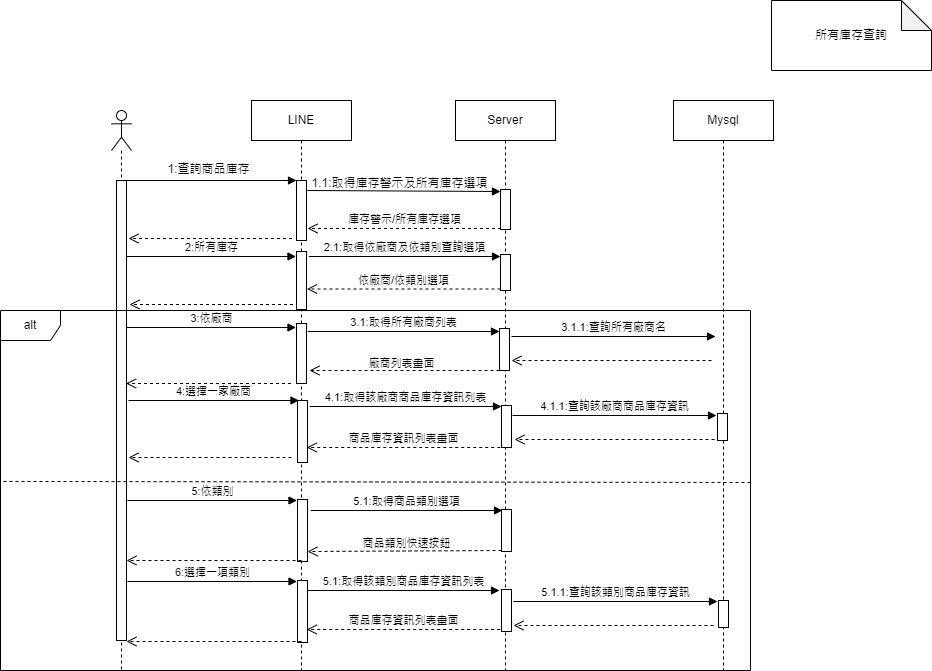

The diagram above was exported from draw.io. Its source (the exported page's mxGraphModel, read from the mxfile embedded in the PNG):
<mxGraphModel dx="1114" dy="470" grid="1" gridSize="10" guides="1" tooltips="1" connect="1" arrows="1" fold="1" page="1" pageScale="1" pageWidth="850" pageHeight="1100" math="0" shadow="0">
  <root>
    <mxCell id="0" />
    <mxCell id="1" parent="0" />
    <mxCell id="cMA8qTZ7Ru9GmIMplq9S-1" value="Mysql" style="shape=umlLifeline;perimeter=lifelinePerimeter;whiteSpace=wrap;html=1;container=0;dropTarget=0;collapsible=0;recursiveResize=0;outlineConnect=0;portConstraint=eastwest;newEdgeStyle={&quot;edgeStyle&quot;:&quot;elbowEdgeStyle&quot;,&quot;elbow&quot;:&quot;vertical&quot;,&quot;curved&quot;:0,&quot;rounded&quot;:0};" parent="1" vertex="1">
      <mxGeometry x="1222" y="220" width="100" height="570" as="geometry" />
    </mxCell>
    <mxCell id="aM9ryv3xv72pqoxQDRHE-1" value="LINE" style="shape=umlLifeline;perimeter=lifelinePerimeter;whiteSpace=wrap;html=1;container=0;dropTarget=0;collapsible=0;recursiveResize=0;outlineConnect=0;portConstraint=eastwest;newEdgeStyle={&quot;edgeStyle&quot;:&quot;elbowEdgeStyle&quot;,&quot;elbow&quot;:&quot;vertical&quot;,&quot;curved&quot;:0,&quot;rounded&quot;:0};" parent="1" vertex="1">
      <mxGeometry x="800" y="220" width="100" height="570" as="geometry" />
    </mxCell>
    <mxCell id="WLfjX4kEtcyEsixltup3-15" value="" style="html=1;points=[[0,0,0,0,5],[0,1,0,0,-5],[1,0,0,0,5],[1,1,0,0,-5]];perimeter=orthogonalPerimeter;outlineConnect=0;targetShapes=umlLifeline;portConstraint=eastwest;newEdgeStyle={&quot;curved&quot;:0,&quot;rounded&quot;:0};" parent="aM9ryv3xv72pqoxQDRHE-1" vertex="1">
      <mxGeometry x="45" y="80" width="10" height="60" as="geometry" />
    </mxCell>
    <mxCell id="fJKHUhCPeoVDEvdbsdjS-6" value="" style="html=1;points=[[0,0,0,0,5],[0,1,0,0,-5],[1,0,0,0,5],[1,1,0,0,-5]];perimeter=orthogonalPerimeter;outlineConnect=0;targetShapes=umlLifeline;portConstraint=eastwest;newEdgeStyle={&quot;curved&quot;:0,&quot;rounded&quot;:0};" parent="aM9ryv3xv72pqoxQDRHE-1" vertex="1">
      <mxGeometry x="45" y="151" width="10" height="58" as="geometry" />
    </mxCell>
    <mxCell id="aM9ryv3xv72pqoxQDRHE-5" value="Server" style="shape=umlLifeline;perimeter=lifelinePerimeter;whiteSpace=wrap;html=1;container=0;dropTarget=0;collapsible=0;recursiveResize=0;outlineConnect=0;portConstraint=eastwest;newEdgeStyle={&quot;edgeStyle&quot;:&quot;elbowEdgeStyle&quot;,&quot;elbow&quot;:&quot;vertical&quot;,&quot;curved&quot;:0,&quot;rounded&quot;:0};" parent="1" vertex="1">
      <mxGeometry x="1004" y="220" width="100" height="570" as="geometry" />
    </mxCell>
    <mxCell id="WLfjX4kEtcyEsixltup3-17" value="" style="html=1;points=[[0,0,0,0,5],[0,1,0,0,-5],[1,0,0,0,5],[1,1,0,0,-5]];perimeter=orthogonalPerimeter;outlineConnect=0;targetShapes=umlLifeline;portConstraint=eastwest;newEdgeStyle={&quot;curved&quot;:0,&quot;rounded&quot;:0};" parent="aM9ryv3xv72pqoxQDRHE-5" vertex="1">
      <mxGeometry x="45" y="89" width="10" height="40" as="geometry" />
    </mxCell>
    <mxCell id="WLfjX4kEtcyEsixltup3-11" value="" style="shape=umlLifeline;perimeter=lifelinePerimeter;whiteSpace=wrap;html=1;container=1;dropTarget=0;collapsible=0;recursiveResize=0;outlineConnect=0;portConstraint=eastwest;newEdgeStyle={&quot;curved&quot;:0,&quot;rounded&quot;:0};participant=umlActor;" parent="1" vertex="1">
      <mxGeometry x="660" y="230" width="20" height="560" as="geometry" />
    </mxCell>
    <mxCell id="WLfjX4kEtcyEsixltup3-12" value="" style="html=1;points=[[0,0,0,0,5],[0,1,0,0,-5],[1,0,0,0,5],[1,1,0,0,-5]];perimeter=orthogonalPerimeter;outlineConnect=0;targetShapes=umlLifeline;portConstraint=eastwest;newEdgeStyle={&quot;curved&quot;:0,&quot;rounded&quot;:0};" parent="WLfjX4kEtcyEsixltup3-11" vertex="1">
      <mxGeometry x="5" y="70" width="10" height="460" as="geometry" />
    </mxCell>
    <mxCell id="WLfjX4kEtcyEsixltup3-13" value="" style="html=1;verticalAlign=bottom;endArrow=block;curved=0;rounded=0;" parent="1" target="WLfjX4kEtcyEsixltup3-15" edge="1">
      <mxGeometry width="80" relative="1" as="geometry">
        <mxPoint x="670" y="300" as="sourcePoint" />
        <mxPoint x="790" y="300" as="targetPoint" />
      </mxGeometry>
    </mxCell>
    <mxCell id="WLfjX4kEtcyEsixltup3-14" value="1:查詢商品庫存" style="text;html=1;align=center;verticalAlign=middle;resizable=0;points=[];autosize=1;strokeColor=none;fillColor=none;" parent="1" vertex="1">
      <mxGeometry x="702" y="274" width="110" height="30" as="geometry" />
    </mxCell>
    <mxCell id="fJKHUhCPeoVDEvdbsdjS-1" value="" style="html=1;verticalAlign=bottom;endArrow=block;curved=0;rounded=0;entryX=0;entryY=0;entryDx=0;entryDy=5;entryPerimeter=0;" parent="1" edge="1">
      <mxGeometry x="-1" y="175" width="80" relative="1" as="geometry">
        <mxPoint x="856" y="310" as="sourcePoint" />
        <mxPoint x="1049" y="311" as="targetPoint" />
        <mxPoint x="-150" y="85" as="offset" />
      </mxGeometry>
    </mxCell>
    <mxCell id="fJKHUhCPeoVDEvdbsdjS-2" value="1.1:取得庫存警示及所有庫存選項" style="text;html=1;align=center;verticalAlign=middle;resizable=0;points=[];autosize=1;strokeColor=none;fillColor=none;" parent="1" vertex="1">
      <mxGeometry x="848" y="288" width="200" height="30" as="geometry" />
    </mxCell>
    <mxCell id="fJKHUhCPeoVDEvdbsdjS-3" value="庫存警示/所有庫存選項" style="html=1;verticalAlign=bottom;endArrow=open;dashed=1;endSize=8;curved=0;rounded=0;" parent="1" edge="1">
      <mxGeometry relative="1" as="geometry">
        <mxPoint x="1049.5" y="348" as="sourcePoint" />
        <mxPoint x="856" y="348" as="targetPoint" />
      </mxGeometry>
    </mxCell>
    <mxCell id="fJKHUhCPeoVDEvdbsdjS-4" value="" style="html=1;verticalAlign=bottom;endArrow=open;dashed=1;endSize=8;curved=0;rounded=0;" parent="1" edge="1">
      <mxGeometry relative="1" as="geometry">
        <mxPoint x="840.5" y="358" as="sourcePoint" />
        <mxPoint x="677" y="358" as="targetPoint" />
      </mxGeometry>
    </mxCell>
    <mxCell id="fJKHUhCPeoVDEvdbsdjS-5" value="2:所有庫存" style="html=1;verticalAlign=bottom;endArrow=block;curved=0;rounded=0;" parent="1" edge="1">
      <mxGeometry width="80" relative="1" as="geometry">
        <mxPoint x="675" y="376" as="sourcePoint" />
        <mxPoint x="844.5" y="376" as="targetPoint" />
      </mxGeometry>
    </mxCell>
    <mxCell id="fJKHUhCPeoVDEvdbsdjS-7" value="" style="html=1;points=[[0,0,0,0,5],[0,1,0,0,-5],[1,0,0,0,5],[1,1,0,0,-5]];perimeter=orthogonalPerimeter;outlineConnect=0;targetShapes=umlLifeline;portConstraint=eastwest;newEdgeStyle={&quot;curved&quot;:0,&quot;rounded&quot;:0};" parent="1" vertex="1">
      <mxGeometry x="1049" y="374" width="10" height="36" as="geometry" />
    </mxCell>
    <mxCell id="fJKHUhCPeoVDEvdbsdjS-8" value="2.1:取得依廠商及依類別查詢選項" style="html=1;verticalAlign=bottom;endArrow=block;curved=0;rounded=0;entryX=0;entryY=0;entryDx=0;entryDy=5;entryPerimeter=0;" parent="1" edge="1">
      <mxGeometry width="80" relative="1" as="geometry">
        <mxPoint x="857.25" y="376" as="sourcePoint" />
        <mxPoint x="1049" y="376" as="targetPoint" />
      </mxGeometry>
    </mxCell>
    <mxCell id="fJKHUhCPeoVDEvdbsdjS-9" value="依廠商/依類別選項" style="html=1;verticalAlign=bottom;endArrow=open;dashed=1;endSize=8;curved=0;rounded=0;" parent="1" edge="1">
      <mxGeometry relative="1" as="geometry">
        <mxPoint x="1049" y="408.5" as="sourcePoint" />
        <mxPoint x="855.5" y="408.5" as="targetPoint" />
      </mxGeometry>
    </mxCell>
    <mxCell id="fJKHUhCPeoVDEvdbsdjS-10" value="" style="html=1;verticalAlign=bottom;endArrow=open;dashed=1;endSize=8;curved=0;rounded=0;" parent="1" edge="1">
      <mxGeometry relative="1" as="geometry">
        <mxPoint x="841.5" y="424" as="sourcePoint" />
        <mxPoint x="678" y="424" as="targetPoint" />
      </mxGeometry>
    </mxCell>
    <mxCell id="fJKHUhCPeoVDEvdbsdjS-11" value="" style="html=1;points=[[0,0,0,0,5],[0,1,0,0,-5],[1,0,0,0,5],[1,1,0,0,-5]];perimeter=orthogonalPerimeter;outlineConnect=0;targetShapes=umlLifeline;portConstraint=eastwest;newEdgeStyle={&quot;curved&quot;:0,&quot;rounded&quot;:0};" parent="1" vertex="1">
      <mxGeometry x="845" y="443" width="10" height="60" as="geometry" />
    </mxCell>
    <mxCell id="fJKHUhCPeoVDEvdbsdjS-12" value="3:依廠商" style="html=1;verticalAlign=bottom;endArrow=block;curved=0;rounded=0;" parent="1" edge="1">
      <mxGeometry width="80" relative="1" as="geometry">
        <mxPoint x="675" y="447" as="sourcePoint" />
        <mxPoint x="844.5" y="447" as="targetPoint" />
      </mxGeometry>
    </mxCell>
    <mxCell id="fJKHUhCPeoVDEvdbsdjS-13" value="" style="html=1;points=[[0,0,0,0,5],[0,1,0,0,-5],[1,0,0,0,5],[1,1,0,0,-5]];perimeter=orthogonalPerimeter;outlineConnect=0;targetShapes=umlLifeline;portConstraint=eastwest;newEdgeStyle={&quot;curved&quot;:0,&quot;rounded&quot;:0};" parent="1" vertex="1">
      <mxGeometry x="1048" y="448" width="10" height="42" as="geometry" />
    </mxCell>
    <mxCell id="fJKHUhCPeoVDEvdbsdjS-14" value="3.1:取得所有廠商列表" style="html=1;verticalAlign=bottom;endArrow=block;curved=0;rounded=0;entryX=0;entryY=0;entryDx=0;entryDy=5;entryPerimeter=0;" parent="1" edge="1">
      <mxGeometry width="80" relative="1" as="geometry">
        <mxPoint x="856.25" y="451" as="sourcePoint" />
        <mxPoint x="1048" y="451" as="targetPoint" />
      </mxGeometry>
    </mxCell>
    <mxCell id="nF6Wm9NJ8yseqka61gxx-1" value="3.1.1:查詢所有廠商名" style="html=1;verticalAlign=bottom;endArrow=block;curved=0;rounded=0;" parent="1" edge="1">
      <mxGeometry width="80" relative="1" as="geometry">
        <mxPoint x="1060" y="456" as="sourcePoint" />
        <mxPoint x="1264" y="456" as="targetPoint" />
      </mxGeometry>
    </mxCell>
    <mxCell id="nF6Wm9NJ8yseqka61gxx-3" value="" style="html=1;verticalAlign=bottom;endArrow=open;dashed=1;endSize=8;curved=0;rounded=0;" parent="1" edge="1">
      <mxGeometry x="0.0026" relative="1" as="geometry">
        <mxPoint x="1260" y="480" as="sourcePoint" />
        <mxPoint x="1060" y="480" as="targetPoint" />
        <mxPoint as="offset" />
      </mxGeometry>
    </mxCell>
    <mxCell id="nF6Wm9NJ8yseqka61gxx-4" value="" style="html=1;verticalAlign=bottom;endArrow=open;dashed=1;endSize=8;curved=0;rounded=0;" parent="1" source="fJKHUhCPeoVDEvdbsdjS-13" edge="1">
      <mxGeometry x="0.0026" relative="1" as="geometry">
        <mxPoint x="1040" y="490" as="sourcePoint" />
        <mxPoint x="858" y="490" as="targetPoint" />
        <mxPoint as="offset" />
      </mxGeometry>
    </mxCell>
    <mxCell id="nF6Wm9NJ8yseqka61gxx-5" value="&lt;font style=&quot;font-size: 11px;&quot;&gt;廠商列表畫面&lt;/font&gt;" style="text;html=1;align=center;verticalAlign=middle;resizable=0;points=[];autosize=1;strokeColor=none;fillColor=none;" parent="1" vertex="1">
      <mxGeometry x="905" y="468" width="90" height="30" as="geometry" />
    </mxCell>
    <mxCell id="nF6Wm9NJ8yseqka61gxx-6" value="" style="html=1;verticalAlign=bottom;endArrow=open;dashed=1;endSize=8;curved=0;rounded=0;" parent="1" edge="1">
      <mxGeometry x="0.0026" relative="1" as="geometry">
        <mxPoint x="839.5" y="503" as="sourcePoint" />
        <mxPoint x="674.5" y="503" as="targetPoint" />
        <mxPoint as="offset" />
      </mxGeometry>
    </mxCell>
    <mxCell id="S43Gs_L1cscvWNO1uBc7-1" value="4:選擇一家廠商" style="html=1;verticalAlign=bottom;endArrow=block;curved=0;rounded=0;" parent="1" edge="1">
      <mxGeometry width="80" relative="1" as="geometry">
        <mxPoint x="677" y="520" as="sourcePoint" />
        <mxPoint x="847.5" y="520" as="targetPoint" />
      </mxGeometry>
    </mxCell>
    <mxCell id="S43Gs_L1cscvWNO1uBc7-2" value="" style="html=1;points=[[0,0,0,0,5],[0,1,0,0,-5],[1,0,0,0,5],[1,1,0,0,-5]];perimeter=orthogonalPerimeter;outlineConnect=0;targetShapes=umlLifeline;portConstraint=eastwest;newEdgeStyle={&quot;curved&quot;:0,&quot;rounded&quot;:0};" parent="1" vertex="1">
      <mxGeometry x="846" y="520" width="10" height="62" as="geometry" />
    </mxCell>
    <mxCell id="S43Gs_L1cscvWNO1uBc7-3" value="4.1:取得該廠商商品庫存資訊列表" style="html=1;verticalAlign=bottom;endArrow=block;curved=0;rounded=0;entryX=0;entryY=0;entryDx=0;entryDy=5;entryPerimeter=0;" parent="1" edge="1">
      <mxGeometry width="80" relative="1" as="geometry">
        <mxPoint x="858.25" y="526" as="sourcePoint" />
        <mxPoint x="1050" y="526" as="targetPoint" />
      </mxGeometry>
    </mxCell>
    <mxCell id="S43Gs_L1cscvWNO1uBc7-4" value="" style="html=1;points=[[0,0,0,0,5],[0,1,0,0,-5],[1,0,0,0,5],[1,1,0,0,-5]];perimeter=orthogonalPerimeter;outlineConnect=0;targetShapes=umlLifeline;portConstraint=eastwest;newEdgeStyle={&quot;curved&quot;:0,&quot;rounded&quot;:0};" parent="1" vertex="1">
      <mxGeometry x="1050" y="525" width="10" height="42" as="geometry" />
    </mxCell>
    <mxCell id="S43Gs_L1cscvWNO1uBc7-5" value="4.1.1:查詢該廠商商品庫存資訊" style="html=1;verticalAlign=bottom;endArrow=block;curved=0;rounded=0;" parent="1" edge="1">
      <mxGeometry width="80" relative="1" as="geometry">
        <mxPoint x="1061" y="535" as="sourcePoint" />
        <mxPoint x="1265" y="535" as="targetPoint" />
      </mxGeometry>
    </mxCell>
    <mxCell id="S43Gs_L1cscvWNO1uBc7-8" value="" style="html=1;verticalAlign=bottom;endArrow=open;dashed=1;endSize=8;curved=0;rounded=0;" parent="1" edge="1">
      <mxGeometry x="0.0026" relative="1" as="geometry">
        <mxPoint x="1263" y="559" as="sourcePoint" />
        <mxPoint x="1063" y="559" as="targetPoint" />
        <mxPoint as="offset" />
      </mxGeometry>
    </mxCell>
    <mxCell id="S43Gs_L1cscvWNO1uBc7-10" value="商品庫存資訊列表畫面" style="html=1;verticalAlign=bottom;endArrow=open;dashed=1;endSize=8;curved=0;rounded=0;" parent="1" edge="1">
      <mxGeometry relative="1" as="geometry">
        <mxPoint x="1048.75" y="567" as="sourcePoint" />
        <mxPoint x="855.25" y="567" as="targetPoint" />
      </mxGeometry>
    </mxCell>
    <mxCell id="S43Gs_L1cscvWNO1uBc7-12" value="" style="html=1;verticalAlign=bottom;endArrow=open;dashed=1;endSize=8;curved=0;rounded=0;" parent="1" edge="1">
      <mxGeometry relative="1" as="geometry">
        <mxPoint x="840" y="577" as="sourcePoint" />
        <mxPoint x="677" y="577" as="targetPoint" />
      </mxGeometry>
    </mxCell>
    <mxCell id="3GvQs00zwYnFQbfUrr-t-1" value="alt" style="shape=umlFrame;whiteSpace=wrap;html=1;pointerEvents=0;" parent="1" vertex="1">
      <mxGeometry x="549" y="430" width="750" height="360" as="geometry" />
    </mxCell>
    <mxCell id="3GvQs00zwYnFQbfUrr-t-4" value="" style="endArrow=none;dashed=1;html=1;rounded=0;exitX=1;exitY=0.5;exitDx=0;exitDy=0;exitPerimeter=0;entryX=0.003;entryY=0.497;entryDx=0;entryDy=0;entryPerimeter=0;" parent="1" edge="1">
      <mxGeometry width="50" height="50" relative="1" as="geometry">
        <mxPoint x="1299" y="602" as="sourcePoint" />
        <mxPoint x="551.25" y="600.9200000000001" as="targetPoint" />
      </mxGeometry>
    </mxCell>
    <mxCell id="3GvQs00zwYnFQbfUrr-t-5" value="5:依類別" style="html=1;verticalAlign=bottom;endArrow=block;curved=0;rounded=0;" parent="1" edge="1">
      <mxGeometry width="80" relative="1" as="geometry">
        <mxPoint x="676" y="620" as="sourcePoint" />
        <mxPoint x="845.5" y="620" as="targetPoint" />
      </mxGeometry>
    </mxCell>
    <mxCell id="3GvQs00zwYnFQbfUrr-t-6" value="" style="html=1;points=[[0,0,0,0,5],[0,1,0,0,-5],[1,0,0,0,5],[1,1,0,0,-5]];perimeter=orthogonalPerimeter;outlineConnect=0;targetShapes=umlLifeline;portConstraint=eastwest;newEdgeStyle={&quot;curved&quot;:0,&quot;rounded&quot;:0};" parent="1" vertex="1">
      <mxGeometry x="846" y="619" width="10" height="62" as="geometry" />
    </mxCell>
    <mxCell id="3GvQs00zwYnFQbfUrr-t-7" value="5.1:取得商品類別選項" style="html=1;verticalAlign=bottom;endArrow=block;curved=0;rounded=0;entryX=0;entryY=0;entryDx=0;entryDy=5;entryPerimeter=0;" parent="1" edge="1">
      <mxGeometry width="80" relative="1" as="geometry">
        <mxPoint x="859.25" y="630" as="sourcePoint" />
        <mxPoint x="1051" y="630" as="targetPoint" />
      </mxGeometry>
    </mxCell>
    <mxCell id="3GvQs00zwYnFQbfUrr-t-10" value="" style="html=1;verticalAlign=bottom;endArrow=open;dashed=1;endSize=8;curved=0;rounded=0;exitX=0;exitY=1;exitDx=0;exitDy=-5;exitPerimeter=0;" parent="1" edge="1">
      <mxGeometry relative="1" as="geometry">
        <mxPoint x="1050" y="670" as="sourcePoint" />
        <mxPoint x="856" y="671" as="targetPoint" />
      </mxGeometry>
    </mxCell>
    <mxCell id="3GvQs00zwYnFQbfUrr-t-11" value="" style="html=1;points=[[0,0,0,0,5],[0,1,0,0,-5],[1,0,0,0,5],[1,1,0,0,-5]];perimeter=orthogonalPerimeter;outlineConnect=0;targetShapes=umlLifeline;portConstraint=eastwest;newEdgeStyle={&quot;curved&quot;:0,&quot;rounded&quot;:0};" parent="1" vertex="1">
      <mxGeometry x="1050" y="629" width="10" height="42" as="geometry" />
    </mxCell>
    <mxCell id="3GvQs00zwYnFQbfUrr-t-12" value="&lt;font style=&quot;font-size: 11px;&quot;&gt;商品類別快速按鈕&lt;/font&gt;" style="text;html=1;align=center;verticalAlign=middle;resizable=0;points=[];autosize=1;strokeColor=none;fillColor=none;" parent="1" vertex="1">
      <mxGeometry x="900" y="648" width="110" height="30" as="geometry" />
    </mxCell>
    <mxCell id="3GvQs00zwYnFQbfUrr-t-13" value="" style="html=1;verticalAlign=bottom;endArrow=open;dashed=1;endSize=8;curved=0;rounded=0;exitX=0.4;exitY=0.984;exitDx=0;exitDy=0;exitPerimeter=0;" parent="1" source="3GvQs00zwYnFQbfUrr-t-6" edge="1">
      <mxGeometry relative="1" as="geometry">
        <mxPoint x="838.5" y="680" as="sourcePoint" />
        <mxPoint x="675" y="680" as="targetPoint" />
      </mxGeometry>
    </mxCell>
    <mxCell id="3GvQs00zwYnFQbfUrr-t-14" value="6:選擇一項類別" style="html=1;verticalAlign=bottom;endArrow=block;curved=0;rounded=0;" parent="1" edge="1">
      <mxGeometry width="80" relative="1" as="geometry">
        <mxPoint x="676" y="701" as="sourcePoint" />
        <mxPoint x="845.5" y="701" as="targetPoint" />
      </mxGeometry>
    </mxCell>
    <mxCell id="3GvQs00zwYnFQbfUrr-t-15" value="" style="html=1;points=[[0,0,0,0,5],[0,1,0,0,-5],[1,0,0,0,5],[1,1,0,0,-5]];perimeter=orthogonalPerimeter;outlineConnect=0;targetShapes=umlLifeline;portConstraint=eastwest;newEdgeStyle={&quot;curved&quot;:0,&quot;rounded&quot;:0};" parent="1" vertex="1">
      <mxGeometry x="846" y="700" width="10" height="62" as="geometry" />
    </mxCell>
    <mxCell id="3GvQs00zwYnFQbfUrr-t-16" value="5.1:取得該類別商品庫存資訊列表" style="html=1;verticalAlign=bottom;endArrow=block;curved=0;rounded=0;entryX=0;entryY=0;entryDx=0;entryDy=5;entryPerimeter=0;" parent="1" edge="1">
      <mxGeometry width="80" relative="1" as="geometry">
        <mxPoint x="856.25" y="710" as="sourcePoint" />
        <mxPoint x="1048" y="710" as="targetPoint" />
      </mxGeometry>
    </mxCell>
    <mxCell id="3GvQs00zwYnFQbfUrr-t-17" value="" style="html=1;points=[[0,0,0,0,5],[0,1,0,0,-5],[1,0,0,0,5],[1,1,0,0,-5]];perimeter=orthogonalPerimeter;outlineConnect=0;targetShapes=umlLifeline;portConstraint=eastwest;newEdgeStyle={&quot;curved&quot;:0,&quot;rounded&quot;:0};" parent="1" vertex="1">
      <mxGeometry x="1050" y="709" width="10" height="42" as="geometry" />
    </mxCell>
    <mxCell id="3GvQs00zwYnFQbfUrr-t-18" value="5.1.1:查詢該類別商品庫存資訊" style="html=1;verticalAlign=bottom;endArrow=block;curved=0;rounded=0;" parent="1" edge="1">
      <mxGeometry width="80" relative="1" as="geometry">
        <mxPoint x="1062" y="721" as="sourcePoint" />
        <mxPoint x="1266" y="721" as="targetPoint" />
      </mxGeometry>
    </mxCell>
    <mxCell id="3GvQs00zwYnFQbfUrr-t-19" value="" style="html=1;points=[[0,0,0,0,5],[0,1,0,0,-5],[1,0,0,0,5],[1,1,0,0,-5]];perimeter=orthogonalPerimeter;outlineConnect=0;targetShapes=umlLifeline;portConstraint=eastwest;newEdgeStyle={&quot;curved&quot;:0,&quot;rounded&quot;:0};" parent="1" vertex="1">
      <mxGeometry x="1267" y="720" width="10" height="27" as="geometry" />
    </mxCell>
    <mxCell id="3GvQs00zwYnFQbfUrr-t-20" value="" style="html=1;verticalAlign=bottom;endArrow=open;dashed=1;endSize=8;curved=0;rounded=0;" parent="1" edge="1">
      <mxGeometry x="0.0026" relative="1" as="geometry">
        <mxPoint x="1262" y="745" as="sourcePoint" />
        <mxPoint x="1062" y="745" as="targetPoint" />
        <mxPoint as="offset" />
      </mxGeometry>
    </mxCell>
    <mxCell id="3GvQs00zwYnFQbfUrr-t-21" value="商品庫存資訊列表畫面" style="html=1;verticalAlign=bottom;endArrow=open;dashed=1;endSize=8;curved=0;rounded=0;" parent="1" edge="1">
      <mxGeometry relative="1" as="geometry">
        <mxPoint x="1048.75" y="749" as="sourcePoint" />
        <mxPoint x="855.25" y="749" as="targetPoint" />
      </mxGeometry>
    </mxCell>
    <mxCell id="3GvQs00zwYnFQbfUrr-t-22" value="" style="html=1;verticalAlign=bottom;endArrow=open;dashed=1;endSize=8;curved=0;rounded=0;exitX=0.4;exitY=0.984;exitDx=0;exitDy=0;exitPerimeter=0;" parent="1" source="3GvQs00zwYnFQbfUrr-t-15" edge="1">
      <mxGeometry relative="1" as="geometry">
        <mxPoint x="841" y="761" as="sourcePoint" />
        <mxPoint x="675" y="761" as="targetPoint" />
      </mxGeometry>
    </mxCell>
    <mxCell id="3GvQs00zwYnFQbfUrr-t-23" value="所有庫存查詢" style="shape=note;whiteSpace=wrap;html=1;backgroundOutline=1;darkOpacity=0.05;" parent="1" vertex="1">
      <mxGeometry x="1320" y="120" width="160" height="70" as="geometry" />
    </mxCell>
    <mxCell id="S43Gs_L1cscvWNO1uBc7-7" value="" style="html=1;points=[[0,0,0,0,5],[0,1,0,0,-5],[1,0,0,0,5],[1,1,0,0,-5]];perimeter=orthogonalPerimeter;outlineConnect=0;targetShapes=umlLifeline;portConstraint=eastwest;newEdgeStyle={&quot;curved&quot;:0,&quot;rounded&quot;:0};" parent="1" vertex="1">
      <mxGeometry x="1266" y="533" width="10" height="27" as="geometry" />
    </mxCell>
  </root>
</mxGraphModel>